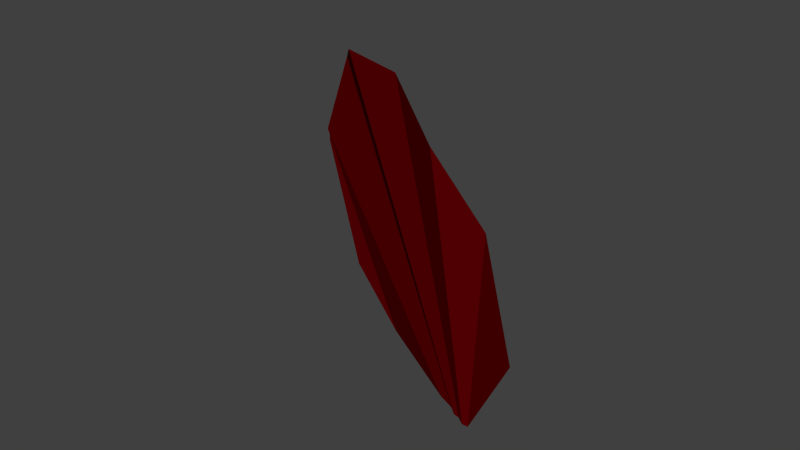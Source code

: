 # Source: left_mirror_model.blend  (saved by Blender 2.70.0; exported with 4.5.12 LTS)
import bpy
from mathutils import Matrix  # noqa: F401  (used for matrix-valued properties, if any)

bpy.ops.wm.read_factory_settings(use_empty=True)
scene = bpy.context.scene
scene.name = 'Scene'

# ---- collections
col_collection_1 = bpy.data.collections.new('Collection 1'); scene.collection.children.link(col_collection_1)

# ---- materials (node trees are filled in below, after node groups)
mat_material_015 = bpy.data.materials.new('Material.015')
mat_material_015.alpha_threshold = 0.0
mat_material_015.use_transparent_shadow = False
mat_material_015.diffuse_color = (0.1845, 0.0, 0.001417, 1.0)
mat_material_015.roughness = 0.5
mat_material_015.specular_intensity = 0.0
mat_material_015.line_color = (0.0, 0.0, 0.0, 1.0)

# ---- material node trees

# ---- world
world_world = bpy.data.worlds.new('World'); scene.world = world_world
world_world.color = (0.05088, 0.05088, 0.05088)
world_world.use_sun_shadow = False
world_world.sun_shadow_jitter_overblur = 0.0
world_world.cycles.sampling_method = 'MANUAL'
world_world.cycles.sample_map_resolution = 256

# ---- meshes
me_plane_020 = bpy.data.meshes.new('Plane.020')
me_plane_020.from_pydata([(-1.129, 0.0602, 0.659), (-1.061, 0.003839, 0.7386), (-1.008, -0.02487, 0.7465), (-1.129, 0.06019, 0.6552), (-1.13, 0.05975, 0.6625), (-1.093, 0.03743, 0.7198), (-1.127, 0.06286, 0.6477), (-1.036, 0.008692, 0.5883), (-0.9395, -0.06328, 0.6167), (-0.959, -0.0627, 0.7381), (-1.086, 0.03578, 0.5995), (-0.9438, -0.05972, 0.6159), (-0.9233, -0.0745, 0.7173), (-0.9352, -0.06491, 0.6184), (-0.9635, -0.04646, 0.6105), (-0.9524, -0.05352, 0.6137), (-0.9482, -0.05736, 0.6144), (-0.8982, -0.09221, 0.6788), (-1.112, 0.06016, 0.6244)], [], [(3, 10, 18, 6), (1, 16, 15, 5), (17, 13, 12), (7, 0, 4, 14), (0, 7, 10, 3), (16, 1, 2, 11), (5, 15, 14, 4), (8, 9, 12, 13), (9, 8, 11, 2)])
_uv = me_plane_020.uv_layers.new(name='UVMap')
_uv.uv.foreach_set('vector', [0.01872, 0.4624, 0.2059, 0.2657, 0.06079, 0.3441, 0.01533, 0.4333, 0.3405, 0.7611, 0.7844, 0.3302, 0.7668, 0.3266, 0.167, 0.7004, 0.9934, 0.5507, 0.8361, 0.3435, 0.8986, 0.6857, 0.4064, 0.2252, 0.01803, 0.4763, 0.01822, 0.4893, 0.7216, 0.3154, 0.01803, 0.4763, 0.4064, 0.2252, 0.2059, 0.2657, 0.01872, 0.4624, 0.7844, 0.3302, 0.3405, 0.7611, 0.5551, 0.7917, 0.8018, 0.3348, 0.167, 0.7004, 0.7668, 0.3266, 0.7216, 0.3154, 0.01822, 0.4893, 0.8196, 0.3387, 0.7632, 0.7546, 0.8986, 0.6857, 0.8361, 0.3435, 0.7632, 0.7546, 0.8196, 0.3387, 0.8018, 0.3348, 0.5551, 0.7917])
me_plane_020.materials.append(mat_material_015)
me_plane_020.use_remesh_preserve_volume = False
me_plane_020.use_remesh_preserve_attributes = False
me_plane_020.use_mirror_vertex_groups = False
me_plane_020.update()

# ---- objects
ob_lsidemirror_001 = bpy.data.objects.new('LSideMirror.001', me_plane_020)

# ---- transforms, parenting, visibility, modifiers, constraints
ob_lsidemirror_001.location = (0.002672, -0.3598, 0.4719)
ob_lsidemirror_001.lineart.crease_threshold = 0.0

# ---- collection membership
col_collection_1.objects.link(ob_lsidemirror_001)

# ---- scene / render settings (as saved in the file)
scene.frame_start = 1; scene.frame_end = 250; scene.frame_set(0)
scene.render.engine = 'BLENDER_EEVEE_NEXT'
scene.render.dither_intensity = 0.0
scene.cycles.use_denoising = False
scene.cycles.samples = 1000
scene.cycles.sampling_pattern = 'TABULATED_SOBOL'
scene.cycles.light_sampling_threshold = 0.0
scene.cycles.use_adaptive_sampling = False
scene.cycles.use_light_tree = False
scene.cycles.blur_glossy = 0.0
scene.cycles.volume_bounces = 1
scene.cycles.pixel_filter_type = 'GAUSSIAN'
scene.cycles.sample_clamp_indirect = 0.0
scene.view_settings.view_transform = 'Standard'
bpy.context.view_layer.update()

# ---- added for rendering (the .blend has no active camera and no usable light): camera, sun
cam_auto = bpy.data.cameras.new('AutoCamera')
cam_auto.lens = 50.0
cam_auto.sensor_width = 36.0
cam_auto.clip_end = 1000.0
ob_auto_camera = bpy.data.objects.new('AutoCamera', cam_auto)
scene.collection.objects.link(ob_auto_camera)
ob_auto_camera.location = (-0.714807, -0.730128, 1.37642)
ob_auto_camera.rotation_euler = (1.09748, -7.21219e-08, 0.694738)
scene.camera = ob_auto_camera
light_auto_sun = bpy.data.lights.new('AutoSun', 'SUN')
light_auto_sun.energy = 3.0
light_auto_sun.angle = 0.0523599
ob_auto_sun = bpy.data.objects.new('AutoSun', light_auto_sun)
scene.collection.objects.link(ob_auto_sun)
ob_auto_sun.rotation_euler = (0.872665, 0.174533, 0.523599)
bpy.context.view_layer.update()
